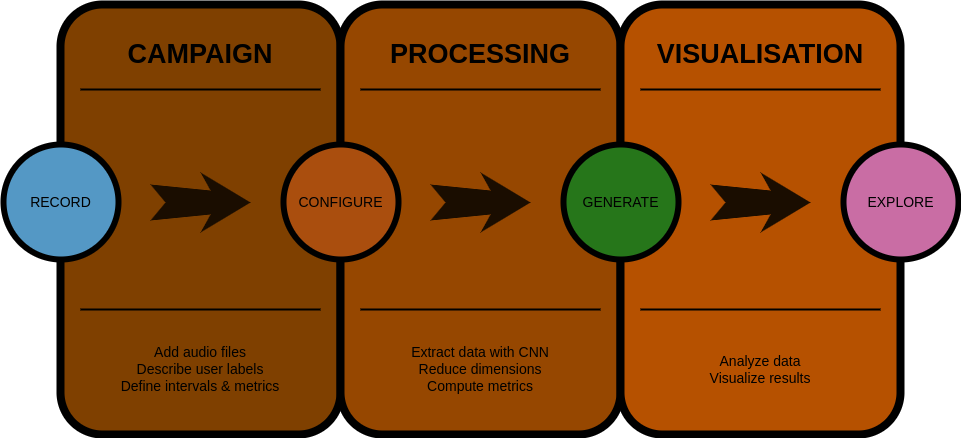

The diagram above was exported from draw.io. Its source (the exported page's mxGraphModel, read from the mxfile embedded in the PNG):
<mxGraphModel dx="1324" dy="692" grid="1" gridSize="10" guides="1" tooltips="1" connect="1" arrows="1" fold="1" page="1" pageScale="1.5" pageWidth="1169" pageHeight="826" background="#ffffff" math="0" shadow="0">
  <root>
    <mxCell id="0" />
    <mxCell id="1" parent="0" />
    <mxCell id="60da8b9f42644d3a-17" value="" style="whiteSpace=wrap;html=1;rounded=1;shadow=0;strokeWidth=8;fontSize=20;align=center;fillColor=#FFC001;strokeColor=#FFFFFF;" parent="1" vertex="1">
      <mxGeometry x="596" y="405" width="280" height="430" as="geometry" />
    </mxCell>
    <mxCell id="60da8b9f42644d3a-18" value="CAMPAIGN" style="text;html=1;strokeColor=none;fillColor=none;align=center;verticalAlign=middle;whiteSpace=wrap;rounded=0;shadow=0;fontSize=27;fontColor=#FFFFFF;fontStyle=1" parent="1" vertex="1">
      <mxGeometry x="596" y="425" width="280" height="60" as="geometry" />
    </mxCell>
    <mxCell id="60da8b9f42644d3a-19" value="&lt;div&gt;Add audio files&lt;/div&gt;&lt;div&gt;Describe user labels&lt;/div&gt;&lt;div&gt;Define intervals &amp;amp; metrics&lt;br&gt;&lt;/div&gt;" style="text;html=1;strokeColor=none;fillColor=none;align=center;verticalAlign=middle;whiteSpace=wrap;rounded=0;shadow=0;fontSize=14;fontColor=#FFFFFF;" parent="1" vertex="1">
      <mxGeometry x="596" y="725" width="280" height="90" as="geometry" />
    </mxCell>
    <mxCell id="60da8b9f42644d3a-20" value="" style="line;strokeWidth=2;html=1;rounded=0;shadow=0;fontSize=27;align=center;fillColor=none;strokeColor=#FFFFFF;" parent="1" vertex="1">
      <mxGeometry x="616" y="485" width="240" height="10" as="geometry" />
    </mxCell>
    <mxCell id="60da8b9f42644d3a-21" value="" style="line;strokeWidth=2;html=1;rounded=0;shadow=0;fontSize=27;align=center;fillColor=none;strokeColor=#FFFFFF;" parent="1" vertex="1">
      <mxGeometry x="616" y="705" width="240" height="10" as="geometry" />
    </mxCell>
    <mxCell id="60da8b9f42644d3a-22" value="RECORD" style="ellipse;whiteSpace=wrap;html=1;rounded=0;shadow=0;strokeWidth=6;fontSize=14;align=center;fillColor=#397DAA;strokeColor=#FFFFFF;fontColor=#FFFFFF;" parent="1" vertex="1">
      <mxGeometry x="539" y="545" width="115" height="115" as="geometry" />
    </mxCell>
    <mxCell id="60da8b9f42644d3a-23" value="" style="html=1;shadow=0;dashed=0;align=center;verticalAlign=middle;shape=mxgraph.arrows2.stylisedArrow;dy=0.6;dx=40;notch=15;feather=0.4;rounded=0;strokeWidth=1;fontSize=27;strokeColor=none;fillColor=#fff2cc;" parent="1" vertex="1">
      <mxGeometry x="686" y="573" width="100" height="60" as="geometry" />
    </mxCell>
    <mxCell id="60da8b9f42644d3a-24" value="" style="whiteSpace=wrap;html=1;rounded=1;shadow=0;strokeWidth=8;fontSize=20;align=center;fillColor=#FFB001;strokeColor=#FFFFFF;" parent="1" vertex="1">
      <mxGeometry x="876" y="405" width="280" height="430" as="geometry" />
    </mxCell>
    <mxCell id="60da8b9f42644d3a-25" value="PROCESSING" style="text;html=1;strokeColor=none;fillColor=none;align=center;verticalAlign=middle;whiteSpace=wrap;rounded=0;shadow=0;fontSize=27;fontColor=#FFFFFF;fontStyle=1" parent="1" vertex="1">
      <mxGeometry x="876" y="425" width="280" height="60" as="geometry" />
    </mxCell>
    <mxCell id="60da8b9f42644d3a-26" value="&lt;div&gt;Extract data with CNN&lt;/div&gt;&lt;div&gt;Reduce dimensions&lt;/div&gt;&lt;div&gt;Compute metrics&lt;br&gt;&lt;/div&gt;" style="text;html=1;strokeColor=none;fillColor=none;align=center;verticalAlign=middle;whiteSpace=wrap;rounded=0;shadow=0;fontSize=14;fontColor=#FFFFFF;" parent="1" vertex="1">
      <mxGeometry x="876" y="725" width="280" height="90" as="geometry" />
    </mxCell>
    <mxCell id="60da8b9f42644d3a-27" value="" style="line;strokeWidth=2;html=1;rounded=0;shadow=0;fontSize=27;align=center;fillColor=none;strokeColor=#FFFFFF;" parent="1" vertex="1">
      <mxGeometry x="896" y="485" width="240" height="10" as="geometry" />
    </mxCell>
    <mxCell id="60da8b9f42644d3a-28" value="" style="line;strokeWidth=2;html=1;rounded=0;shadow=0;fontSize=27;align=center;fillColor=none;strokeColor=#FFFFFF;" parent="1" vertex="1">
      <mxGeometry x="896" y="705" width="240" height="10" as="geometry" />
    </mxCell>
    <mxCell id="60da8b9f42644d3a-29" value="CONFIGURE" style="ellipse;whiteSpace=wrap;html=1;rounded=0;shadow=0;strokeWidth=6;fontSize=14;align=center;fillColor=#EF9353;strokeColor=#FFFFFF;fontColor=#FFFFFF;" parent="1" vertex="1">
      <mxGeometry x="819" y="545" width="115" height="115" as="geometry" />
    </mxCell>
    <mxCell id="60da8b9f42644d3a-30" value="" style="html=1;shadow=0;dashed=0;align=center;verticalAlign=middle;shape=mxgraph.arrows2.stylisedArrow;dy=0.6;dx=40;notch=15;feather=0.4;rounded=0;strokeWidth=1;fontSize=27;strokeColor=none;fillColor=#fff2cc;" parent="1" vertex="1">
      <mxGeometry x="966" y="573" width="100" height="60" as="geometry" />
    </mxCell>
    <mxCell id="60da8b9f42644d3a-31" value="" style="whiteSpace=wrap;html=1;rounded=1;shadow=0;strokeWidth=8;fontSize=20;align=center;fillColor=#FE9900;strokeColor=#FFFFFF;" parent="1" vertex="1">
      <mxGeometry x="1156" y="405" width="280" height="430" as="geometry" />
    </mxCell>
    <mxCell id="60da8b9f42644d3a-32" value="&lt;div&gt;VISUALISATION&lt;/div&gt;" style="text;html=1;strokeColor=none;fillColor=none;align=center;verticalAlign=middle;whiteSpace=wrap;rounded=0;shadow=0;fontSize=27;fontColor=#FFFFFF;fontStyle=1" parent="1" vertex="1">
      <mxGeometry x="1156" y="425" width="280" height="60" as="geometry" />
    </mxCell>
    <mxCell id="60da8b9f42644d3a-33" value="&lt;div&gt;Analyze data&lt;/div&gt;&lt;div&gt;Visualize results&lt;br&gt;&lt;/div&gt;" style="text;html=1;strokeColor=none;fillColor=none;align=center;verticalAlign=middle;whiteSpace=wrap;rounded=0;shadow=0;fontSize=14;fontColor=#FFFFFF;" parent="1" vertex="1">
      <mxGeometry x="1156" y="725" width="280" height="90" as="geometry" />
    </mxCell>
    <mxCell id="60da8b9f42644d3a-34" value="" style="line;strokeWidth=2;html=1;rounded=0;shadow=0;fontSize=27;align=center;fillColor=none;strokeColor=#FFFFFF;" parent="1" vertex="1">
      <mxGeometry x="1176" y="485" width="240" height="10" as="geometry" />
    </mxCell>
    <mxCell id="60da8b9f42644d3a-35" value="" style="line;strokeWidth=2;html=1;rounded=0;shadow=0;fontSize=27;align=center;fillColor=none;strokeColor=#FFFFFF;" parent="1" vertex="1">
      <mxGeometry x="1176" y="705" width="240" height="10" as="geometry" />
    </mxCell>
    <mxCell id="60da8b9f42644d3a-36" value="GENERATE" style="ellipse;whiteSpace=wrap;html=1;rounded=0;shadow=0;strokeWidth=6;fontSize=14;align=center;fillColor=#68B85C;strokeColor=#FFFFFF;fontColor=#FFFFFF;" parent="1" vertex="1">
      <mxGeometry x="1099" y="545" width="115" height="115" as="geometry" />
    </mxCell>
    <mxCell id="60da8b9f42644d3a-37" value="" style="html=1;shadow=0;dashed=0;align=center;verticalAlign=middle;shape=mxgraph.arrows2.stylisedArrow;dy=0.6;dx=40;notch=15;feather=0.4;rounded=0;strokeWidth=1;fontSize=27;strokeColor=none;fillColor=#fff2cc;" parent="1" vertex="1">
      <mxGeometry x="1246" y="573" width="100" height="60" as="geometry" />
    </mxCell>
    <mxCell id="60da8b9f42644d3a-38" value="&lt;div&gt;EXPLORE&lt;/div&gt;" style="ellipse;whiteSpace=wrap;html=1;rounded=0;shadow=0;strokeWidth=6;fontSize=14;align=center;fillColor=#BF639A;strokeColor=#FFFFFF;fontColor=#FFFFFF;" parent="1" vertex="1">
      <mxGeometry x="1379" y="545" width="115" height="115" as="geometry" />
    </mxCell>
  </root>
</mxGraphModel>